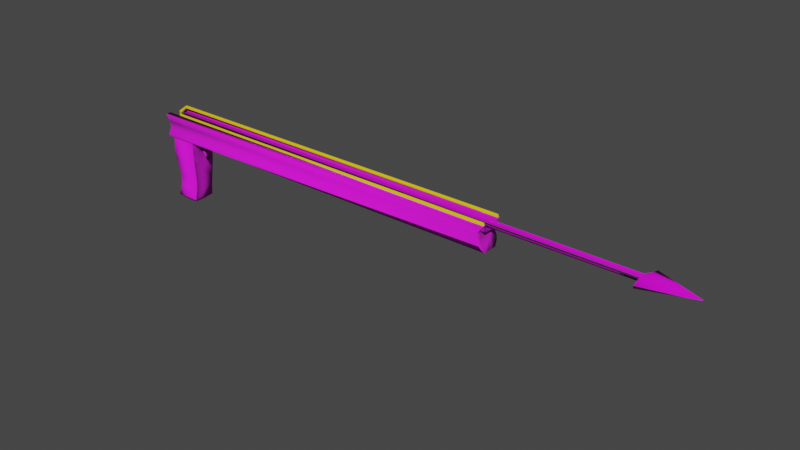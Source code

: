 # Source: sniper.blend  (saved by Blender 2.80.75; exported with 4.5.12 LTS)
import bpy
from mathutils import Matrix  # noqa: F401  (used for matrix-valued properties, if any)

bpy.ops.wm.read_factory_settings(use_empty=True)
scene = bpy.context.scene
scene.name = 'Scene'

# ---- collections
col_collection = bpy.data.collections.new('Collection'); scene.collection.children.link(col_collection)

# ---- images (referenced by path relative to the original .blend; pixels are not part of the script)
import os
ASSET_DIR = os.environ.get("B2B_ASSET_DIR", "")  # directory of the original .blend (textures are referenced by path, not embedded)
HERE = os.path.dirname(os.path.abspath(__file__))  # packed textures are extracted next to this script under _unpacked/

def load_image(name, relpath, width, height, colorspace="sRGB"):
    """Load a texture the original file referenced (path relative to the .blend, or extracted next to this script)."""
    p = next((c for c in (os.path.join(HERE, relpath), os.path.join(ASSET_DIR, relpath)) if relpath and os.path.exists(c)), "")
    if p:
        img = bpy.data.images.load(p, check_existing=True)
        img.name = name
    else:  # same state as the original file: an image datablock whose file is absent (Cycles renders it pink)
        img = bpy.data.images.new(name, width, height)
        img.source = "FILE"
        img.filepath = "//" + (relpath or name)
    img.colorspace_settings.name = colorspace
    return img
img_metal_color_png = load_image('METAL_COLOR.png', 'METAL_COLOR.png', 1024, 1024, 'sRGB')
img_metal_nrm_png = load_image('METAL_NRM.png', 'METAL_NRM.png', 1024, 1024, 'sRGB')
img_madeira1_color_png = load_image('madeira1_COLOR.png', 'madeira1_COLOR.png', 1024, 1024, 'sRGB')
img_madeira1_nrm_png = load_image('madeira1_NRM.png', 'madeira1_NRM.png', 1024, 1024, 'sRGB')

# ---- materials (node trees are filled in below, after node groups)
mat_metal = bpy.data.materials.new('metal')
mat_metal.use_transparent_shadow = False
mat_elasticos = bpy.data.materials.new('elasticos')
mat_elasticos.use_transparent_shadow = False
mat_material = bpy.data.materials.new('Material')
mat_material.alpha_threshold = 0.0
mat_material.use_transparent_shadow = False
mat_material.line_color = (0.0, 0.0, 0.0, 1.0)

# ---- material node trees
mat_metal.use_nodes = True; mat_metal.node_tree.nodes.clear()
_N = mat_metal.node_tree.nodes; _L = mat_metal.node_tree.links
n0 = _N.new('ShaderNodeOutputMaterial'); n0.name = 'Saída de material'; n0.location = (300, 300)
n1 = _N.new('ShaderNodeBsdfPrincipled'); n1.name = 'BSDF - Pré-fundamentado'; n1.location = (10, 300)
n1.distribution = 'GGX'
n1.subsurface_method = 'BURLEY'
n1.inputs[3].default_value = 1.45
n1.inputs[27].default_value = (0.0, 0.0, 0.0, 1.0)
n1.inputs[28].default_value = 1.0
n2 = _N.new('ShaderNodeTexImage'); n2.name = 'Textura de imagem'; n2.location = (-438, 192)
n2.image = img_metal_color_png
n3 = _N.new('ShaderNodeTexImage'); n3.name = 'Textura de imagem.001'; n3.location = (-331, -149)
n3.image = img_metal_nrm_png
_L.new(n1.outputs[0], n0.inputs[0])
_L.new(n2.outputs[0], n1.inputs[0])
_L.new(n3.outputs[0], n1.inputs[5])
n0.is_active_output = True
mat_elasticos.use_nodes = True; mat_elasticos.node_tree.nodes.clear()
_N = mat_elasticos.node_tree.nodes; _L = mat_elasticos.node_tree.links
n0 = _N.new('ShaderNodeOutputMaterial'); n0.name = 'Saída de material'; n0.location = (300, 300)
n1 = _N.new('ShaderNodeBsdfPrincipled'); n1.name = 'BSDF - Pré-fundamentado'; n1.location = (10, 300)
n1.distribution = 'GGX'
n1.subsurface_method = 'BURLEY'
n1.inputs[0].default_value = (0.8, 0.5904, 0.0, 1.0)
n1.inputs[2].default_value = 1.0
n1.inputs[3].default_value = 1.45
n1.inputs[27].default_value = (0.0, 0.0, 0.0, 1.0)
n1.inputs[28].default_value = 1.0
_L.new(n1.outputs[0], n0.inputs[0])
n0.is_active_output = True
mat_material.use_nodes = True; mat_material.node_tree.nodes.clear()
_N = mat_material.node_tree.nodes; _L = mat_material.node_tree.links
n0 = _N.new('ShaderNodeOutputMaterial'); n0.name = 'Material Output'; n0.location = (450, 300)
n1 = _N.new('ShaderNodeBsdfPrincipled'); n1.name = 'Principled BSDF'; n1.location = (160, 300)
n1.distribution = 'GGX'
n1.subsurface_method = 'BURLEY'
n1.inputs[2].default_value = 1.0
n1.inputs[3].default_value = 1.45
n1.inputs[27].default_value = (0.0, 0.0, 0.0, 1.0)
n1.inputs[28].default_value = 1.0
n2 = _N.new('ShaderNodeTexImage'); n2.name = 'Textura de imagem'; n2.location = (-379, 252)
n2.image = img_madeira1_color_png
n3 = _N.new('ShaderNodeTexImage'); n3.name = 'Textura de imagem.001'; n3.location = (-390, -203)
n3.image = img_madeira1_nrm_png
n4 = _N.new('ShaderNodeNormalMap'); n4.name = 'Mapa para normais'; n4.location = (-70, -150)
_L.new(n1.outputs[0], n0.inputs[0])
_L.new(n2.outputs[0], n1.inputs[0])
_L.new(n3.outputs[0], n4.inputs[1])
_L.new(n4.outputs[0], n1.inputs[5])
n0.is_active_output = True

# ---- world
world_world = bpy.data.worlds.new('World'); scene.world = world_world
world_world.use_nodes = True; world_world.node_tree.nodes.clear()
_N = world_world.node_tree.nodes; _L = world_world.node_tree.links
n0 = _N.new('ShaderNodeOutputWorld'); n0.name = 'World Output'; n0.location = (300, 300)
n1 = _N.new('ShaderNodeBackground'); n1.name = 'Background'; n1.location = (10, 300)
n1.inputs[0].default_value = (0.05088, 0.05088, 0.05088, 1.0)
_L.new(n1.outputs[0], n0.inputs[0])
n0.is_active_output = True
world_world.color = (0.05088, 0.05088, 0.05088)
world_world.use_sun_shadow = False
world_world.sun_shadow_jitter_overblur = 0.0

# ---- meshes
me_c_rculo = bpy.data.meshes.new('Círculo')
me_c_rculo.from_pydata([(0.0, 1.0, 0.0), (-0.7071, 0.7071, 0.0), (-1.0, -4.371e-08, 0.0), (-0.7071, -0.7071, 0.0), (8.742e-08, -1.0, 0.0), (0.7071, -0.7071, 0.0), (1.0, 1.192e-08, 0.0), (0.7071, 0.7071, 0.0), (5.136, 13.05, 151.7), (4.429, 12.76, 151.7), (4.136, 12.05, 151.7), (4.429, 11.34, 151.7), (5.136, 11.05, 151.7), (5.843, 11.34, 151.7), (6.136, 12.05, 151.7), (5.843, 12.76, 151.7), (5.156, 14.47, 152.6), (6.455, 16.79, 152.6), (3.845, 10.73, 152.6), (3.29, 7.767, 152.6), (3.817, 7.311, 152.6), (5.116, 9.632, 152.6), (6.427, 13.37, 152.6), (6.982, 16.33, 152.6), (4.68, 12.28, 166.8), (4.72, 12.35, 166.8), (4.64, 12.16, 166.8), (4.623, 12.07, 166.8), (4.639, 12.06, 166.8), (4.679, 12.13, 166.8), (4.719, 12.25, 166.8), (4.736, 12.34, 166.8)], [], [(1, 0, 7, 6, 5, 4, 3, 2), (8, 9, 16, 17), (5, 6, 14, 13), (3, 4, 12, 11), (1, 2, 10, 9), (6, 7, 15, 14), (4, 5, 13, 12), (2, 3, 11, 10), (0, 1, 9, 8), (7, 0, 8, 15), (22, 23, 31, 30), (15, 8, 17, 23), (13, 14, 22, 21), (11, 12, 20, 19), (9, 10, 18, 16), (14, 15, 23, 22), (12, 13, 21, 20), (10, 11, 19, 18), (24, 26, 27, 28, 29, 30, 31, 25), (20, 21, 29, 28), (18, 19, 27, 26), (17, 16, 24, 25), (23, 17, 25, 31), (21, 22, 30, 29), (19, 20, 28, 27), (16, 18, 26, 24)])
me_c_rculo.polygons.foreach_set('use_smooth', [True] * 26)
_uv = me_c_rculo.uv_layers.new(name='Mapa UV')
_uv.uv.foreach_set('vector', [0.114, 7.176, 0.2208, 7.235, 0.3276, 7.176, 0.3719, 7.034, 0.3276, 6.891, 0.2208, 6.832, 0.114, 6.891, 0.06976, 7.034, 0.9967, 9.662, 0.8899, 9.603, 0.9997, 9.948, 1.196, 10.42, -0.7474, -16.32, -0.6406, -16.32, 1.18, 14.23, 1.073, 14.23, 0.114, -16.32, 0.2208, -16.32, 0.9967, 14.23, 0.8899, 14.23, -0.5338, -16.32, -0.6406, -16.32, 1.18, 14.23, 1.287, 14.23, -0.6406, -16.32, -0.5338, -16.32, 1.287, 14.23, 1.18, 14.23, 0.2208, -16.32, 0.3276, -16.32, 1.104, 14.23, 0.9967, 14.23, -0.6406, -16.32, -0.7474, -16.32, 1.073, 14.23, 1.18, 14.23, 0.2208, -16.32, 0.114, -16.32, 0.8899, 14.23, 0.9967, 14.23, 0.3276, -16.32, 0.2208, -16.32, 0.9967, 14.23, 1.104, 14.23, 1.379, 14.42, 1.827, 14.42, 1.223, 17.28, 1.209, 17.28, 1.104, 9.603, 0.9967, 9.662, 1.196, 10.42, 1.276, 10.32, 1.073, 14.23, 1.18, 14.23, 1.379, 14.42, 0.8145, 14.42, 0.8899, 9.318, 0.9967, 9.259, 0.7974, 8.506, 0.7179, 8.598, 1.287, 14.23, 1.18, 14.23, 0.9806, 14.41, 1.545, 14.41, 1.18, 14.23, 1.287, 14.23, 1.827, 14.42, 1.379, 14.42, 0.9967, 9.259, 1.104, 9.318, 0.9937, 8.974, 0.7974, 8.506, 1.18, 14.23, 1.073, 14.23, 0.5327, 14.42, 0.9806, 14.41, 0.9278, 9.507, 0.9218, 9.484, 0.9192, 9.465, 0.9216, 9.463, 0.9276, 9.477, 0.9337, 9.5, 0.9363, 9.518, 0.9338, 9.521, 0.4639, 14.42, 0.8145, 14.42, 1.192, 17.28, 1.181, 17.28, 0.9806, 14.41, 0.5327, 14.42, 1.183, 17.28, 1.197, 17.28, 1.896, 14.42, 1.545, 14.41, 1.214, 17.28, 1.225, 17.28, 1.276, 14.42, 1.196, 14.42, 0.9338, 17.28, 0.9363, 17.28, 0.8145, 14.42, 1.379, 14.42, 1.209, 17.28, 1.192, 17.28, 0.7179, 14.42, 0.7974, 14.42, 0.9216, 17.28, 0.9192, 17.28, 1.545, 14.41, 0.9806, 14.41, 1.197, 17.28, 1.214, 17.28])
me_c_rculo.materials.append(mat_metal)
me_c_rculo.use_remesh_preserve_volume = False
me_c_rculo.use_remesh_preserve_attributes = False
me_c_rculo.use_mirror_vertex_groups = False
me_c_rculo.update()
me_c_rculo_002 = bpy.data.meshes.new('Círculo.002')
me_c_rculo_002.from_pydata([(-0.3055, 5.042, -236.2), (0.4016, 5.335, -236.2), (-0.5984, 4.335, -236.2), (-0.3055, 3.628, -236.2), (0.4016, 3.335, -236.2), (1.109, 3.628, -236.2), (1.402, 4.335, -236.2), (1.109, 5.042, -236.2), (-4.379, 4.707, -239.9), (-3.676, 5.01, -239.9), (-4.86, 4.434, -240.4), (-4.837, 4.351, -241.2), (-4.324, 4.507, -241.7), (-3.621, 4.809, -241.7), (-3.14, 5.082, -241.2), (-3.163, 5.165, -240.5), (-0.7071, 0.7071, 0.5462), (-7.368e-09, 1.0, 0.5462), (-1.0, -9.581e-08, 0.5462), (-0.7071, -0.7071, 0.5462), (8.005e-08, -1.0, 0.5462), (0.7071, -0.7071, 0.5462), (1.0, -4.017e-08, 0.5462), (0.7071, 0.7071, 0.5462), (-0.4747, 0.4747, 0.5462), (-6.17e-07, 0.6713, 0.5462), (-0.6713, 5.775e-07, 0.5462), (-0.4747, -0.4747, 0.5462), (-5.881e-07, -0.6713, 0.5462), (0.4747, -0.4747, 0.5462), (0.6713, 5.851e-07, 0.5462), (0.4747, 0.4747, 0.5462), (-0.4747, 0.4747, -0.4384), (-5.999e-07, 0.6713, -0.4384), (-0.6713, 6.984e-07, -0.4384), (-0.4747, -0.4747, -0.4384), (-5.71e-07, -0.6713, -0.4384), (0.4747, -0.4747, -0.4384), (0.6713, 7.06e-07, -0.4384), (0.4747, 0.4747, -0.4384), (-8.778, -4.928, -238.5), (-14.43, 8.133, -238.5), (-8.778, -4.928, -222.4), (-14.43, 8.133, -222.4), (-19.53, -0.158, -222.1), (-18.14, 0.3726, -222.2), (-16.8, -2.73, -222.2), (-18.03, -3.64, -222.1), (-28.51, -4.689, -216.8), (-17.5, 1.622, -217.5), (-15.81, -2.286, -217.5), (-27.81, -6.316, -216.8), (-6.657, 12.89, -243.5), (-0.3052, -1.778, -243.5), (-6.657, 12.89, 0.9403), (-0.3052, -1.778, 0.9403), (-16.24, -5.196, -243.5), (-17.51, -2.262, -243.5), (-18.78, 0.6718, -243.5), (-20.05, 3.605, -243.5), (-5.386, 9.957, -243.5), (-9.07, 7.79, -239.2), (-5.676, -0.04822, -239.2), (-1.575, 1.156, -243.5), (-20.05, 3.605, 0.9403), (-18.78, 0.6718, 0.9403), (-17.51, -2.262, 0.9403), (-16.24, -5.196, 0.9403), (-1.575, 1.156, 0.9403), (-5.676, -0.04824, 0.9403), (-9.07, 7.79, 0.9403), (-5.386, 9.957, 0.9403), (-4.728, 6.449, -236.1), (-5.435, 6.156, -236.1), (-4.435, 7.156, -236.1), (-4.728, 7.863, -236.1), (-5.435, 8.156, -236.1), (-6.142, 7.863, -236.1), (-6.435, 7.156, -236.1), (-6.142, 6.449, -236.1), (-4.021, 4.687, -239.7), (-4.724, 4.385, -239.7), (-3.54, 4.96, -240.2), (-3.563, 5.044, -241.0), (-4.076, 4.888, -241.5), (-4.779, 4.585, -241.5), (-5.26, 4.312, -241.0), (-5.237, 4.229, -240.2), (-4.326, 10.78, 0.7004), (-5.033, 10.49, 0.7004), (-4.033, 11.49, 0.7004), (-4.326, 12.2, 0.7004), (-5.033, 12.49, 0.7004), (-5.74, 12.2, 0.7004), (-6.033, 11.49, 0.7004), (-5.74, 10.78, 0.7004), (-4.559, 11.02, 0.7004), (-5.033, 10.82, 0.7004), (-4.362, 11.49, 0.7004), (-4.559, 11.97, 0.7004), (-5.033, 12.16, 0.7004), (-5.508, 11.97, 0.7004), (-5.705, 11.49, 0.7004), (-5.508, 11.02, 0.7004), (-4.559, 11.02, -0.2842), (-5.033, 10.82, -0.2842), (-4.362, 11.49, -0.2842), (-4.559, 11.97, -0.2842), (-5.033, 12.16, -0.2842), (-5.508, 11.97, -0.2842), (-5.705, 11.49, -0.2842), (-5.508, 11.02, -0.2842), (-10.76, 10.91, -240.6), (-14.27, 9.367, -240.3), (-8.062, -4.907, -240.3), (-4.555, -3.414, -240.6), (-4.551, -3.413, -1.917), (-7.947, -5.083, -1.813), (-14.33, 9.553, -2.028), (-10.75, 10.91, -1.917), (-5.535, -0.3862, -2.693), (-9.445, -2.117, -2.209), (-13.1, 6.483, -2.237), (-9.222, 8.124, -2.685), (-9.524, 8.043, -240.6), (-13.03, 6.511, -240.3), (-9.072, 7.784, -239.2), (-11.79, 3.655, -240.3), (-5.681, -0.04545, -239.2), (-10.55, 0.8004, -240.3), (-9.306, -2.054, -240.3), (-5.803, -0.5521, -240.6), (-20.27, 4.097, -243.5), (-18.84, 7.537, -242.4), (-20.29, 6.116, -243.2), (-12.54, -6.994, -242.4), (-16.03, -5.687, -243.5), (-14.57, -7.082, -243.2), (-14.86, 9.398, -1.724), (-18.63, 6.319, 0.2823), (-17.01, 8.193, -0.5411), (-12.65, -5.867, 0.2942), (-7.947, -5.083, -1.813), (-10.2, -5.839, -0.5174), (-22.28, -4.71, -218.2), (-22.23, -4.827, -220.5), (-23.39, -2.138, -220.7), (-23.57, -1.729, -218.2), (-55.23, -21.4, -237.4), (-51.04, -22.87, -239.5), (-58.23, -14.47, -237.4), (-56.53, -10.2, -239.5), (-51.04, -22.87, -223.9), (-55.23, -21.4, -227.9), (-58.23, -14.47, -227.9), (-56.52, -10.2, -223.9), (-38.22, -16.7, -236.4), (-44.32, -19.12, -236.7), (-49.41, -7.369, -222.3), (-43.4, -4.731, -221.6), (-43.4, -4.732, -236.4), (-49.41, -7.368, -236.7), (-44.32, -19.12, -222.3), (-38.22, -16.7, -221.6), (-33.12, 0.2091, -221.9), (-27.08, 2.908, -222.0), (-26.86, 1.08, -222.0), (-28.83, -1.427, -221.9), (-20.86, -11.44, -239.7), (-27.03, -13.85, -239.2), (-27.08, 2.908, -239.7), (-33.12, 0.2099, -239.2), (-20.86, -11.44, -222.0), (-27.03, -13.85, -221.9), (-25.13, -9.96, -221.9), (-22.06, -10.18, -222.0)], [], [(16, 0, 2, 18), (17, 1, 0, 16), (7, 6, 14, 15), (8, 9, 15, 14, 13, 12, 11, 10), (5, 4, 12, 13), (3, 2, 10, 11), (0, 1, 9, 8), (1, 7, 15, 9), (6, 5, 13, 14), (4, 3, 11, 12), (2, 0, 8, 10), (22, 23, 31, 30), (23, 22, 6, 7), (20, 4, 5, 21), (18, 2, 3, 19), (23, 7, 1, 17), (21, 5, 6, 22), (19, 3, 4, 20), (29, 30, 38, 37), (20, 21, 29, 28), (18, 19, 27, 26), (17, 16, 24, 25), (23, 17, 25, 31), (21, 22, 30, 29), (19, 20, 28, 27), (16, 18, 26, 24), (32, 34, 35, 36, 37, 38, 39, 33), (27, 28, 36, 35), (24, 26, 34, 32), (30, 31, 39, 38), (28, 29, 37, 36), (26, 27, 35, 34), (25, 24, 32, 33), (31, 25, 33, 39), (40, 42, 43, 41), (175, 174, 167, 166, 44, 47), (43, 42, 46, 45), (151, 161, 158, 155), (42, 172, 175, 47, 46), (168, 40, 41, 170), (149, 157, 161, 151), (153, 148, 150, 154), (156, 169, 171, 160), (155, 158, 162, 152), (159, 164, 167, 174, 173, 163), (163, 173, 169, 156), (160, 171, 164, 159), (166, 165, 43, 45, 44), (170, 41, 43, 165), (172, 42, 40, 168), (48, 147, 144, 51), (45, 46, 50, 49), (46, 47, 145, 144, 50), (44, 45, 49, 147, 146), (64, 122, 118, 138, 140, 139), (69, 70, 123, 120), (136, 141, 67, 56), (138, 118, 113, 133), (71, 60, 52, 54), (119, 54, 52, 112), (123, 71, 54, 119), (131, 63, 53, 115), (115, 53, 55, 116), (135, 114, 117, 142), (126, 61, 62, 128), (128, 62, 63, 131), (116, 55, 68, 120), (123, 70, 71), (55, 53, 63, 68), (68, 63, 62, 69), (69, 62, 61, 70), (70, 61, 60, 71), (56, 130, 114, 135, 137, 136), (141, 143, 142, 117, 121, 67), (132, 134, 133, 113, 125, 59), (124, 126, 128, 131, 130, 129, 127, 125), (88, 72, 74, 90), (89, 73, 72, 88), (79, 78, 86, 87), (80, 81, 87, 86, 85, 84, 83, 82), (77, 76, 84, 85), (75, 74, 82, 83), (72, 73, 81, 80), (73, 79, 87, 81), (78, 77, 85, 86), (76, 75, 83, 84), (74, 72, 80, 82), (94, 95, 103, 102), (95, 94, 78, 79), (92, 76, 77, 93), (90, 74, 75, 91), (95, 79, 73, 89), (93, 77, 78, 94), (91, 75, 76, 92), (101, 102, 110, 109), (92, 93, 101, 100), (90, 91, 99, 98), (89, 88, 96, 97), (95, 89, 97, 103), (93, 94, 102, 101), (91, 92, 100, 99), (88, 90, 98, 96), (104, 106, 107, 108, 109, 110, 111, 105), (99, 100, 108, 107), (96, 98, 106, 104), (102, 103, 111, 110), (100, 101, 109, 108), (98, 99, 107, 106), (97, 96, 104, 105), (103, 97, 105, 111), (120, 68, 69), (124, 60, 61, 126), (67, 121, 122, 64, 65, 66), (119, 112, 113, 118), (123, 119, 118, 122), (115, 116, 117, 114), (131, 115, 114, 130), (116, 120, 121, 117), (120, 123, 122, 121), (112, 124, 125, 113), (112, 52, 60, 124), (59, 125, 127, 129, 130, 56, 57, 58), (56, 67, 66, 65, 64, 59, 58, 57), (141, 136, 137, 143), (143, 137, 135, 142), (132, 139, 140, 134), (134, 140, 138, 133), (59, 64, 139, 132), (146, 145, 47, 44), (144, 145, 51), (146, 147, 48), (145, 146, 48, 51), (144, 147, 49, 50), (164, 165, 166, 167), (172, 173, 174, 175), (153, 154, 155, 152), (148, 153, 152, 149), (154, 150, 151, 155), (150, 148, 149, 151), (163, 156, 157, 162), (156, 160, 161, 157), (159, 163, 162, 158), (160, 159, 158, 161), (172, 168, 169, 173), (168, 170, 171, 169), (170, 165, 164, 171), (152, 162, 157, 149)])
me_c_rculo_002.polygons.foreach_set('use_smooth', [True] * 147)
me_c_rculo_002.polygons.foreach_set('material_index', [0, 0, 0, 0, 0, 0, 0, 0, 0, 0, 0, 0, 0, 0, 0, 0, 0, 0, 0, 0, 0, 0, 0, 0, 0, 0, 0, 0, 0, 0, 0, 0, 0, 0, 1, 1, 1, 1, 1, 1, 1, 1, 1, 1, 1, 1, 1, 1, 1, 1, 2, 1, 2, 2, 1, 1, 1, 1, 1, 1, 1, 1, 1, 1, 1, 1, 1, 1, 1, 1, 1, 1, 1, 1, 1, 1, 0, 0, 0, 0, 0, 0, 0, 0, 0, 0, 0, 0, 0, 0, 0, 0, 0, 0, 0, 0, 0, 0, 0, 0, 0, 0, 0, 0, 0, 0, 0, 0, 0, 0, 1, 1, 1, 1, 1, 1, 1, 1, 1, 1, 1, 1, 1, 1, 1, 1, 1, 1, 2, 2, 2, 2, 2, 1, 1, 1, 1, 1, 1, 1, 1, 1, 1, 1, 1, 1, 1])
_uv = me_c_rculo_002.uv_layers.new(name='Mapa UV')
_uv.uv.foreach_set('vector', [0.1832, 2.056, 0.09775, -1.016, 0.1097, -1.016, 0.1951, 2.055, 0.1663, 2.056, 0.08088, -1.016, 0.09775, -1.016, 0.1832, 2.056, 1.569, -1.022, 1.552, -1.022, 1.604, -1.087, 1.606, -1.077, 0.183, -1.063, 0.1661, -1.063, 0.1543, -1.07, 0.1544, -1.08, 0.1664, -1.087, 0.1832, -1.087, 0.1951, -1.08, 0.195, -1.07, 0.1951, 1.987, 0.212, 1.987, 0.2983, 2.059, 0.2815, 2.059, 1.951, 1.986, 1.967, 1.986, 2.004, 2.043, 2.001, 2.053, 0.09775, -1.016, 0.08088, -1.016, 0.1661, -1.063, 0.183, -1.063, 0.08088, -1.016, 0.06891, -1.016, 0.1543, -1.07, 0.1661, -1.063, 0.8795, 0.2163, 0.8631, 0.214, 0.8718, 0.15, 0.8795, 0.1557, 0.212, 1.987, 0.2241, 1.987, 0.3102, 2.052, 0.2983, 2.059, 0.8795, 0.1543, 0.8946, 0.15, 0.8946, 0.2006, 0.8895, 0.2068, 0.8631, 0.2333, 0.8631, 0.2233, 0.8697, 0.225, 0.8697, 0.2317, 1.594, 2.053, 1.577, 2.053, 1.552, -1.022, 1.569, -1.022, 0.2981, -1.087, 0.212, 1.987, 0.1951, 1.987, 0.2812, -1.087, 2.004, -1.087, 1.967, 1.986, 1.951, 1.986, 1.987, -1.087, 1.594, 2.053, 1.569, -1.022, 1.581, -1.022, 1.606, 2.053, 1.565, 2.054, 1.54, -1.022, 1.552, -1.022, 1.577, 2.053, 0.3102, -1.087, 0.2241, 1.987, 0.212, 1.987, 0.2981, -1.087, 0.8744, 0.2967, 0.8824, 0.2965, 0.8824, 0.3093, 0.8744, 0.3095, 0.8918, 0.2403, 0.875, 0.2403, 0.8777, 0.2364, 0.8891, 0.2364, 0.9037, 0.2233, 0.9037, 0.2333, 0.8971, 0.2316, 0.8971, 0.225, 0.875, 0.2163, 0.8918, 0.2163, 0.8891, 0.2203, 0.8777, 0.2203, 0.8631, 0.2233, 0.875, 0.2163, 0.8777, 0.2203, 0.8697, 0.225, 0.875, 0.2403, 0.8631, 0.2333, 0.8697, 0.2317, 0.8777, 0.2364, 0.9037, 0.2333, 0.8918, 0.2403, 0.8891, 0.2364, 0.8971, 0.2316, 0.8918, 0.2163, 0.9037, 0.2233, 0.8971, 0.225, 0.8891, 0.2203, 0.8711, 0.2965, 0.8631, 0.2918, 0.8631, 0.2851, 0.8711, 0.2804, 0.8824, 0.2804, 0.8904, 0.2851, 0.8904, 0.2918, 0.8824, 0.2965, 1.211, 0.295, 1.211, 0.2903, 1.232, 0.2903, 1.232, 0.295, 1.211, 0.3064, 1.211, 0.3017, 1.232, 0.3017, 1.232, 0.3064, 0.9059, 0.1628, 0.8946, 0.1628, 0.8946, 0.15, 0.9059, 0.15, 0.8631, 0.2967, 0.8744, 0.2967, 0.8744, 0.3095, 0.8631, 0.3095, 1.211, 0.3017, 1.211, 0.295, 1.232, 0.295, 1.232, 0.3017, 1.22, 0.3192, 1.209, 0.3192, 1.209, 0.3064, 1.22, 0.3064, 1.228, 0.3192, 1.22, 0.3192, 1.22, 0.3064, 1.228, 0.3064, 1.442, -0.4488, 1.442, -0.2399, 1.128, -0.24, 1.128, -0.4488, 1.915, -0.9021, 1.883, -0.8666, 1.678, -0.8666, 1.645, -0.9029, 1.734, -0.9838, 1.818, -0.9838, 1.611, -1.087, 1.925, -1.087, 1.81, -1.003, 1.735, -1.003, 0.9074, -0.4459, 0.845, -0.3466, 0.5259, -0.3478, 0.5634, -0.4471, 1.925, -1.087, 1.951, -0.9098, 1.915, -0.9021, 1.818, -0.9838, 1.81, -1.003, 1.473, -0.6254, 1.447, -0.4488, 1.133, -0.4488, 1.128, -0.6254, 1.44, -1.044, 1.423, -0.9462, 1.14, -0.9462, 1.135, -1.044, 1.194, -0.08972, 1.194, -0.2119, 1.36, -0.2119, 1.36, -0.08972, 1.427, -0.8614, 1.467, -0.7116, 1.13, -0.7116, 1.14, -0.8614, 1.613, -0.4909, 1.618, -0.5906, 1.9, -0.5906, 1.917, -0.4909, 1.617, -0.6759, 1.608, -0.8238, 1.678, -0.8666, 1.883, -0.8666, 1.945, -0.8239, 1.905, -0.6759, 0.5111, -0.674, 0.516, -0.8225, 0.8975, -0.8241, 0.8359, -0.6754, 0.836, -0.2615, 0.8968, -0.1135, 0.5151, -0.1149, 0.5111, -0.2626, 1.645, -0.9029, 1.606, -0.9098, 1.611, -1.087, 1.735, -1.003, 1.734, -0.9838, 0.9074, -0.02756, 0.8792, 0.15, 0.5245, 0.1487, 0.5178, -0.02897, 0.5187, -0.9085, 0.5241, -1.086, 0.8786, -1.087, 0.9081, -0.9101, 1.296, -0.03725, 1.313, 0.03665, 1.241, 0.03665, 1.257, -0.03725, 1.253, 0.2611, 1.328, 0.2608, 1.328, 0.3228, 1.234, 0.3231, 1.128, 0.1164, 1.128, 0.09706, 1.158, 0.03969, 1.211, 0.03796, 1.234, 0.127, 1.129, 0.1567, 1.128, 0.1373, 1.234, 0.127, 1.211, 0.2156, 1.156, 0.2137, 0.5111, 0.3161, 0.6806, 0.3147, 0.6824, 0.3576, 0.6699, 0.3585, 0.6145, 0.3552, 0.5645, 0.3411, 1.317, 0.2426, 1.318, 0.1317, 1.398, 0.127, 1.398, 0.2474, -0.7332, 2.087, -0.801, -1.079, -0.7328, -1.087, -0.7328, 2.087, -0.5947, -1.053, -0.5824, -1.049, -0.5828, 2.044, -0.6913, 2.071, 1.058, 2.087, 1.058, -1.087, 1.128, -1.087, 1.128, 2.087, -0.4982, -1.05, -0.3981, -1.087, -0.3981, 2.086, -0.4983, 2.049, 0.7738, 0.3142, 0.8631, 0.3161, 0.8631, 0.3576, 0.7663, 0.3553, 0.764, 0.5231, 0.8635, 0.5246, 0.8635, 0.5661, 0.7642, 0.5636, -0.9869, 2.05, -1.087, 2.087, -1.087, -1.087, -0.987, -1.05, -0.7942, 2.073, -0.9029, 2.046, -0.9038, -1.052, -0.9038, -1.052, 0.7714, 0.4069, 0.7715, 0.4068, 0.7715, 0.5177, 0.7714, 0.5177, 0.3169, 2.029, 0.317, 2.029, 0.4107, 2.086, 0.3102, 2.049, 0.7663, 0.1526, 0.8631, 0.15, 0.8631, 0.1915, 0.7739, 0.1938, 1.388, 0.03529, 1.328, 0.004665, 1.388, -0.03725, 0.9871, 2.087, 0.9871, -1.087, 1.058, -1.087, 1.058, 2.087, 0.4108, -1.087, 0.4107, 2.086, 0.317, 2.029, 0.317, -1.087, -0.1194, 2.031, -0.1194, -1.087, 0.06891, -1.087, 0.06891, 2.031, 0.418, 2.087, 0.418, -1.031, 0.5111, -1.087, 0.5111, 2.087, 0.5111, 0.5246, 0.6801, 0.5229, 0.6803, 0.5633, 0.5707, 0.5651, 0.5286, 0.5557, 0.5111, 0.5315, 0.5785, 0.1651, 0.6294, 0.1527, 0.683, 0.1502, 0.683, 0.1502, 0.6792, 0.1933, 0.5111, 0.1916, 0.5111, 0.393, 0.5285, 0.3689, 0.5706, 0.3594, 0.6798, 0.3612, 0.6798, 0.4016, 0.5111, 0.4, 0.764, 0.4015, 0.7714, 0.4069, 0.7714, 0.5177, 0.764, 0.5231, 0.6801, 0.5229, 0.68, 0.4825, 0.6799, 0.4421, 0.6798, 0.4016, 0.9871, -1.087, 0.9488, 1.988, 0.937, 1.988, 0.9752, -1.087, 2.029, 2.059, 2.016, -1.016, 2.033, -1.016, 2.046, 2.059, 1.49, -1.022, 1.473, -1.022, 1.538, -1.087, 1.54, -1.077, 2.033, -1.063, 2.016, -1.063, 2.005, -1.071, 2.005, -1.08, 2.017, -1.087, 2.034, -1.087, 2.046, -1.08, 2.046, -1.07, 2.058, 1.988, 2.075, 1.988, 2.076, 2.06, 2.059, 2.06, 0.9201, 1.988, 0.937, 1.988, 0.9871, 2.043, 0.9848, 2.053, 2.033, -1.016, 2.016, -1.016, 2.016, -1.063, 2.033, -1.063, 2.016, -1.016, 2.004, -1.016, 2.005, -1.071, 2.016, -1.063, 2.046, 1.988, 2.058, 1.988, 2.059, 2.06, 2.047, 2.053, 2.075, 1.988, 2.087, 1.988, 2.087, 2.053, 2.076, 2.06, 2.044, -1.016, 2.033, -1.016, 2.033, -1.063, 2.046, -1.07, 0.8631, 0.2573, 0.8631, 0.2473, 0.8697, 0.249, 0.8697, 0.2557, 1.54, 2.053, 1.523, 2.053, 1.473, -1.022, 1.49, -1.022, 2.087, -1.087, 2.075, 1.988, 2.058, 1.988, 2.07, -1.087, 0.9752, -1.087, 0.937, 1.988, 0.9201, 1.988, 0.9583, -1.087, 2.017, 2.059, 2.004, -1.016, 2.016, -1.016, 2.029, 2.059, 2.07, -1.087, 2.058, 1.988, 2.046, 1.988, 2.059, -1.087, 0.9583, -1.087, 0.9201, 1.988, 0.9081, 1.988, 0.9463, -1.087, 1.211, 0.2903, 1.211, 0.2949, 1.189, 0.2949, 1.189, 0.2903, 0.8918, 0.2643, 0.875, 0.2643, 0.8777, 0.2604, 0.8891, 0.2604, 0.9037, 0.2473, 0.9037, 0.2573, 0.8971, 0.2556, 0.8971, 0.249, 0.875, 0.2403, 0.8918, 0.2403, 0.8891, 0.2443, 0.8777, 0.2443, 0.8631, 0.2473, 0.875, 0.2403, 0.8777, 0.2443, 0.8697, 0.249, 0.875, 0.2643, 0.8631, 0.2573, 0.8697, 0.2557, 0.8777, 0.2604, 0.9037, 0.2573, 0.8918, 0.2643, 0.8891, 0.2604, 0.8971, 0.2556, 0.8918, 0.2403, 0.9037, 0.2473, 0.8971, 0.249, 0.8891, 0.2443, 0.8824, 0.2643, 0.8904, 0.269, 0.8904, 0.2757, 0.8824, 0.2804, 0.8711, 0.2804, 0.8631, 0.2757, 0.8631, 0.269, 0.8711, 0.2643, 1.209, 0.3192, 1.2, 0.3192, 1.2, 0.3064, 1.209, 0.3064, 0.8937, 0.2967, 0.9017, 0.2965, 0.9017, 0.3093, 0.8937, 0.3095, 1.211, 0.2949, 1.211, 0.3016, 1.189, 0.3016, 1.189, 0.2949, 1.2, 0.3192, 1.189, 0.3192, 1.189, 0.3064, 1.2, 0.3064, 0.9059, 0.1755, 0.8946, 0.1755, 0.8946, 0.1628, 0.9059, 0.1628, 0.8824, 0.2967, 0.8937, 0.2967, 0.8937, 0.3095, 0.8824, 0.3095, 1.211, 0.3016, 1.211, 0.3064, 1.189, 0.3064, 1.189, 0.3016, 1.189, 0.2903, 1.189, 0.3629, 1.128, 0.3209, 0.4108, -1.05, 0.5111, -1.087, 0.418, -1.031, 0.4179, -1.031, 0.5111, 0.1916, 0.6792, 0.1933, 0.6806, 0.3147, 0.5111, 0.3161, 0.5111, 0.2746, 0.5111, 0.2331, -0.4982, -1.05, -0.4983, 2.049, -0.5828, 2.044, -0.5824, -1.049, 0.7738, 0.3142, 0.7663, 0.3553, 0.6824, 0.3576, 0.6806, 0.3147, -0.9869, 2.05, -0.987, -1.05, -0.9038, -1.052, -0.9029, 2.046, 0.764, 0.5231, 0.7642, 0.5636, 0.6803, 0.5633, 0.6801, 0.5229, 0.7663, 0.1526, 0.7739, 0.1938, 0.6792, 0.1933, 0.683, 0.1502, 0.7739, 0.1938, 0.7738, 0.3142, 0.6806, 0.3147, 0.6792, 0.1933, 0.7642, 0.3609, 0.764, 0.4015, 0.6798, 0.4016, 0.6798, 0.3612, 0.7642, 0.3609, 0.8635, 0.3585, 0.8635, 0.4, 0.764, 0.4015, 0.5111, 0.4, 0.6798, 0.4016, 0.6799, 0.4421, 0.68, 0.4825, 0.6801, 0.5229, 0.5111, 0.5246, 0.5111, 0.483, 0.5111, 0.4415, -0.1194, -1.087, -0.1194, 2.086, -0.1899, 2.086, -0.2604, 2.086, -0.3309, 2.086, -0.3309, -1.087, -0.2604, -1.087, -0.1899, -1.087, -0.801, -1.079, -0.7332, 2.087, -0.7518, 2.083, -0.8516, -1.068, -0.8516, -1.068, -0.7518, 2.083, -0.7942, 2.073, -0.9038, -1.052, -0.3427, -1.087, -0.3738, 2.079, -0.3981, 2.069, -0.3839, -1.083, -0.7328, 2.082, -0.6487, -1.068, -0.5947, -1.053, -0.6913, 2.071, -0.3309, -1.087, -0.3309, 2.086, -0.3738, 2.079, -0.3427, -1.087, 1.311, 0.1841, 1.246, 0.1842, 1.234, 0.127, 1.317, 0.127, 1.211, 0.03796, 1.158, 0.03969, 1.234, -0.03725, 1.156, 0.2137, 1.211, 0.2156, 1.234, 0.2903, 1.246, 0.1842, 1.311, 0.1841, 1.304, 0.2608, 1.265, 0.2608, 1.241, 0.03665, 1.313, 0.03665, 1.328, 0.1263, 1.234, 0.1263, 1.608, -0.8238, 1.606, -0.9098, 1.645, -0.9029, 1.678, -0.8666, 1.951, -0.9098, 1.945, -0.8239, 1.883, -0.8666, 1.915, -0.9021, 1.194, -0.08972, 1.36, -0.08972, 1.432, -0.03725, 1.128, -0.03726, 0.8591, -0.4479, 0.6517, -0.4471, 0.5642, -0.4898, 0.9081, -0.4912, 1.36, -0.08972, 1.36, -0.2119, 1.432, -0.2399, 1.432, -0.03725, 1.207, -1.087, 1.373, -1.087, 1.44, -1.044, 1.135, -1.044, 0.5111, -0.674, 0.8359, -0.6754, 0.8449, -0.5902, 0.526, -0.5888, 1.427, -0.8614, 1.14, -0.8614, 1.14, -0.9462, 1.423, -0.9462, 1.617, -0.6759, 1.905, -0.6759, 1.9, -0.5906, 1.618, -0.5906, 0.836, -0.2615, 0.5111, -0.2626, 0.5259, -0.3478, 0.845, -0.3466, 0.5187, -0.9085, 0.9081, -0.9101, 0.8975, -0.8241, 0.516, -0.8225, 1.473, -0.6254, 1.128, -0.6254, 1.13, -0.7116, 1.467, -0.7116, 0.9074, -0.02756, 0.5178, -0.02897, 0.5151, -0.1149, 0.8968, -0.1135, 0.5642, -0.4898, 0.526, -0.5888, 0.8449, -0.5902, 0.9081, -0.4912])
_uv.active_render = True
_uv = me_c_rculo_002.uv_layers.new(name='UVMap')
_uv.uv.foreach_set('vector', [0.0, 0.0, 0.0, 0.0, 0.0, 0.0, 0.0, 0.0, 0.0, 0.0, 0.0, 0.0, 0.0, 0.0, 0.0, 0.0, 0.0, 0.0, 0.0, 0.0, 0.0, 0.0, 0.0, 0.0, 0.0, 0.0, 0.0, 0.0, 0.0, 0.0, 0.0, 0.0, 0.0, 0.0, 0.0, 0.0, 0.0, 0.0, 0.0, 0.0, 0.0, 0.0, 0.0, 0.0, 0.0, 0.0, 0.0, 0.0, 0.0, 0.0, 0.0, 0.0, 0.0, 0.0, 0.0, 0.0, 0.0, 0.0, 0.0, 0.0, 0.0, 0.0, 0.0, 0.0, 0.0, 0.0, 0.0, 0.0, 0.0, 0.0, 0.0, 0.0, 0.0, 0.0, 0.0, 0.0, 0.0, 0.0, 0.0, 0.0, 0.0, 0.0, 0.0, 0.0, 0.0, 0.0, 0.0, 0.0, 0.0, 0.0, 0.0, 0.0, 0.0, 0.0, 0.0, 0.0, 0.0, 0.0, 0.0, 0.0, 0.0, 0.0, 0.0, 0.0, 0.0, 0.0, 0.0, 0.0, 0.0, 0.0, 0.0, 0.0, 0.0, 0.0, 0.0, 0.0, 0.0, 0.0, 0.0, 0.0, 0.0, 0.0, 0.0, 0.0, 0.0, 0.0, 0.0, 0.0, 0.0, 0.0, 0.0, 0.0, 0.0, 0.0, 0.0, 0.0, 0.0, 0.0, 0.0, 0.0, 0.0, 0.0, 0.0, 0.0, 0.0, 0.0, 0.0, 0.0, 0.0, 0.0, 0.0, 0.0, 0.0, 0.0, 0.0, 0.0, 0.0, 0.0, 0.0, 0.0, 0.0, 0.0, 0.0, 0.0, 0.0, 0.0, 0.0, 0.0, 0.0, 0.0, 0.0, 0.0, 0.0, 0.0, 0.0, 0.0, 0.0, 0.0, 0.0, 0.0, 0.0, 0.0, 0.0, 0.0, 0.0, 0.0, 0.0, 0.0, 0.0, 0.0, 0.0, 0.0, 0.0, 0.0, 0.0, 0.0, 0.0, 0.0, 0.0, 0.0, 0.0, 0.0, 0.0, 0.0, 0.0, 0.0, 0.0, 0.0, 0.0, 0.0, 0.0, 0.0, 0.0, 0.0, 0.0, 0.0, 0.0, 0.0, 0.0, 0.0, 0.0, 0.0, 0.0, 0.0, 0.0, 0.0, 0.0, 0.0, 0.0, 0.0, 0.0, 0.0, 0.0, 0.0, 0.0, 0.0, 0.0, 0.0, 0.0, 0.0, 0.0, 0.0, 0.0, 0.0, 0.0, 0.0, 0.0, 0.0, 0.0, 0.0, 0.0, 0.0, 0.0, 0.0, 0.0, 0.0, 0.0, 0.0, 0.0, 0.0, 0.0, 0.0, 0.0, 0.0, 0.0, 0.0, 0.0, 0.0, 0.0, 0.0, 0.0, 0.0, 0.0, 0.0, 0.0, 0.0, 0.0, 0.0, 0.0, 0.0, 0.0, 0.0, 0.0, 0.0, 0.0, 0.0, 0.0, 0.0, 0.375, 0.0, 0.625, 0.0, 0.625, 0.25, 0.375, 0.25, 0.5361, 0.75, 0.5361, 0.6978, 0.5361, 0.5522, 0.5361, 0.5, 0.5361, 0.5, 0.5361, 0.75, 0.625, 0.25, 0.625, 0.0, 0.625, 0.0, 0.625, 0.25, 0.3909, 0.25, 0.4284, 0.25, 0.4284, 0.5, 0.391, 0.5, 0.875, 0.5, 0.8035, 0.5, 0.7861, 0.5, 0.7861, 0.5, 0.875, 0.5, 0.3035, 0.5, 0.375, 0.5, 0.375, 0.75, 0.3035, 0.75, 0.1409, 0.5, 0.1784, 0.5, 0.1784, 0.75, 0.1409, 0.75, 0.4269, 0.8086, 0.5731, 0.8086, 0.5731, 0.9414, 0.4269, 0.9414, 0.2112, 0.5, 0.2693, 0.5, 0.2693, 0.75, 0.2112, 0.75, 0.391, 0.5, 0.4284, 0.5, 0.4284, 0.75, 0.391, 0.75, 0.4612, 0.5, 0.5193, 0.5, 0.5361, 0.5522, 0.5361, 0.6978, 0.5193, 0.75, 0.4612, 0.75, 0.7112, 0.5, 0.7693, 0.5, 0.7693, 0.75, 0.7112, 0.75, 0.4612, 0.25, 0.5193, 0.25, 0.5193, 0.5, 0.4612, 0.5, 0.5361, 0.5, 0.5535, 0.5, 0.625, 0.5, 0.625, 0.5, 0.5361, 0.5, 0.5535, 0.25, 0.625, 0.25, 0.625, 0.5, 0.5535, 0.5, 0.8035, 0.5, 0.875, 0.5, 0.875, 0.75, 0.8035, 0.75, 0.5361, 0.5, 0.5838, 0.5, 0.5822, 0.75, 0.5361, 0.75, 0.625, 0.25, 0.625, 0.0, 0.625, 0.0, 0.625, 0.25, 0.875, 0.5, 0.7861, 0.5, 0.7861, 0.5, 0.8322, 0.5, 0.875, 0.5, 0.5361, 0.5, 0.625, 0.5, 0.625, 0.5, 0.5838, 0.5, 0.5361, 0.5, 0.0, 0.0, 0.0, 0.0, 0.0, 0.0, 0.0, 0.0, 0.0, 0.0, 0.0, 0.0, 0.0, 0.0, 0.0, 0.0, 0.0, 0.0, 0.0, 0.0, 0.0, 0.0, 0.0, 0.0, 0.0, 0.0, 0.0, 0.0, 0.0, 0.0, 0.0, 0.0, 0.0, 0.0, 0.0, 0.0, 0.0, 0.0, 0.0, 0.0, 0.0, 0.0, 0.0, 0.0, 0.0, 0.0, 0.0, 0.0, 0.0, 0.0, 0.0, 0.0, 0.0, 0.0, 0.0, 0.0, 0.0, 0.0, 0.0, 0.0, 0.0, 0.0, 0.0, 0.0, 0.0, 0.0, 0.0, 0.0, 0.0, 0.0, 0.0, 0.0, 0.0, 0.0, 0.0, 0.0, 0.0, 0.0, 0.0, 0.0, 0.0, 0.0, 0.0, 0.0, 0.0, 0.0, 0.0, 0.0, 0.0, 0.0, 0.0, 0.0, 0.0, 0.0, 0.0, 0.0, 0.0, 0.0, 0.0, 0.0, 0.0, 0.0, 0.0, 0.0, 0.0, 0.0, 0.0, 0.0, 0.0, 0.0, 0.0, 0.0, 0.0, 0.0, 0.0, 0.0, 0.0, 0.0, 0.0, 0.0, 0.0, 0.0, 0.0, 0.0, 0.0, 0.0, 0.0, 0.0, 0.0, 0.0, 0.0, 0.0, 0.0, 0.0, 0.0, 0.0, 0.0, 0.0, 0.0, 0.0, 0.0, 0.0, 0.0, 0.0, 0.0, 0.0, 0.0, 0.0, 0.0, 0.0, 0.0, 0.0, 0.0, 0.0, 0.0, 0.0, 0.0, 0.0, 0.0, 0.0, 0.0, 0.0, 0.0, 0.0, 0.0, 0.0, 0.0, 0.0, 0.0, 0.0, 0.0, 0.0, 0.0, 0.0, 0.0, 0.0, 0.0, 0.0, 0.0, 0.0, 0.0, 0.0, 0.0, 0.0, 0.0, 0.0, 0.0, 0.0, 0.0, 0.0, 0.0, 0.0, 0.0, 0.0, 0.0, 0.0, 0.0, 0.0, 0.0, 0.0, 0.0, 0.0, 0.0, 0.0, 0.0, 0.0, 0.0, 0.0, 0.0, 0.0, 0.0, 0.0, 0.0, 0.0, 0.0, 0.0, 0.0, 0.0, 0.0, 0.0, 0.0, 0.0, 0.0, 0.0, 0.0, 0.0, 0.0, 0.0, 0.0, 0.0, 0.0, 0.0, 0.0, 0.0, 0.0, 0.0, 0.0, 0.0, 0.0, 0.0, 0.0, 0.0, 0.0, 0.0, 0.0, 0.0, 0.0, 0.0, 0.0, 0.0, 0.0, 0.0, 0.0, 0.0, 0.0, 0.0, 0.0, 0.0, 0.0, 0.0, 0.0, 0.0, 0.0, 0.0, 0.0, 0.0, 0.0, 0.0, 0.0, 0.0, 0.0, 0.0, 0.0, 0.0, 0.0, 0.0, 0.0, 0.0, 0.0, 0.0, 0.0, 0.0, 0.0, 0.0, 0.0, 0.0, 0.0, 0.0, 0.0, 0.0, 0.0, 0.0, 0.0, 0.0, 0.0, 0.0, 0.0, 0.0, 0.0, 0.0, 0.0, 0.0, 0.0, 0.0, 0.0, 0.0, 0.0, 0.0, 0.0, 0.0, 0.0, 0.0, 0.0, 0.0, 0.0, 0.0, 0.0, 0.0, 0.0, 0.0, 0.0, 0.0, 0.0, 0.0, 0.0, 0.0, 0.0, 0.0, 0.0, 0.0, 0.0, 0.0, 0.0, 0.0, 0.0, 0.0, 0.0, 0.0, 0.0, 0.0, 0.0, 0.0, 0.0, 0.0, 0.0, 0.0, 0.0, 0.0, 0.0, 0.0, 0.0, 0.0, 0.0, 0.0, 0.0, 0.0, 0.0, 0.0, 0.0, 0.0, 0.0, 0.0, 0.0, 0.0, 0.0, 0.0, 0.0, 0.0, 0.0, 0.0, 0.0, 0.0, 0.0, 0.0, 0.0, 0.0, 0.0, 0.0, 0.0, 0.0, 0.0, 0.0, 0.0, 0.0, 0.0, 0.0, 0.0, 0.0, 0.0, 0.0, 0.0, 0.0, 0.0, 0.0, 0.0, 0.0, 0.0, 0.0, 0.0, 0.0, 0.0, 0.0, 0.0, 0.0, 0.0, 0.0, 0.0, 0.0, 0.0, 0.0, 0.0, 0.0, 0.0, 0.0, 0.0, 0.0, 0.0, 0.0, 0.0, 0.0, 0.0, 0.0, 0.0, 0.0, 0.0, 0.0, 0.0, 0.0, 0.0, 0.0, 0.0, 0.0, 0.0, 0.0, 0.0, 0.0, 0.0, 0.0, 0.0, 0.0, 0.0, 0.0, 0.0, 0.0, 0.0, 0.0, 0.0, 0.0, 0.0, 0.0, 0.0, 0.0, 0.0, 0.0, 0.0, 0.0, 0.0, 0.0, 0.0, 0.0, 0.0, 0.0, 0.0, 0.0, 0.0, 0.0, 0.0, 0.0, 0.0, 0.0, 0.0, 0.0, 0.0, 0.0, 0.0, 0.0, 0.0, 0.0, 0.0, 0.0, 0.0, 0.0, 0.0, 0.0, 0.0, 0.0, 0.0, 0.0, 0.0, 0.0, 0.0, 0.0, 0.0, 0.0, 0.0, 0.0, 0.0, 0.0, 0.0, 0.0, 0.0, 0.0, 0.0, 0.0, 0.0, 0.0, 0.0, 0.0, 0.0, 0.0, 0.0, 0.0, 0.0, 0.0, 0.0, 0.0, 0.0, 0.0, 0.0, 0.0, 0.0, 0.0, 0.0, 0.0, 0.0, 0.0, 0.0, 0.0, 0.0, 0.0, 0.0, 0.0, 0.0, 0.0, 0.0, 0.0, 0.0, 0.0, 0.0, 0.0, 0.0, 0.0, 0.0, 0.0, 0.0, 0.0, 0.0, 0.0, 0.0, 0.0, 0.0, 0.0, 0.0, 0.0, 0.0, 0.0, 0.0, 0.0, 0.0, 0.0, 0.0, 0.0, 0.0, 0.0, 0.0, 0.0, 0.0, 0.0, 0.0, 0.0, 0.0, 0.0, 0.0, 0.0, 0.0, 0.0, 0.0, 0.0, 0.0, 0.0, 0.0, 0.0, 0.0, 0.0, 0.0, 0.0, 0.0, 0.0, 0.0, 0.0, 0.0, 0.0, 0.0, 0.0, 0.0, 0.0, 0.0, 0.0, 0.0, 0.0, 0.0, 0.0, 0.0, 0.0, 0.0, 0.0, 0.0, 0.0, 0.0, 0.0, 0.0, 0.0, 0.0, 0.0, 0.0, 0.0, 0.0, 0.0, 0.0, 0.0, 0.0, 0.0, 0.0, 0.0, 0.0, 0.0, 0.0, 0.0, 0.0, 0.0, 0.0, 0.0, 0.0, 0.0, 0.0, 0.0, 0.0, 0.0, 0.0, 0.0, 0.0, 0.0, 0.0, 0.0, 0.0, 0.0, 0.0, 0.0, 0.5361, 0.5, 0.5361, 0.75, 0.5361, 0.75, 0.5361, 0.5, 0.8322, 0.5, 0.7861, 0.5, 0.7861, 0.5, 0.5361, 0.5, 0.5838, 0.5, 0.5361, 0.5, 0.5361, 0.75, 0.5361, 0.5, 0.5361, 0.5, 0.5361, 0.75, 0.5822, 0.75, 0.5838, 0.5, 0.625, 0.5, 0.625, 0.75, 0.5193, 0.5, 0.553, 0.5067, 0.5361, 0.5, 0.5361, 0.5522, 0.8035, 0.5, 0.7861, 0.5, 0.7861, 0.5, 0.7861, 0.5, 0.4269, 0.8086, 0.4269, 0.9414, 0.375, 0.9983, 0.375, 0.7558, 0.5731, 0.8086, 0.4269, 0.8086, 0.375, 0.75, 0.6066, 0.75, 0.4269, 0.9414, 0.5731, 0.9414, 0.6066, 1.0, 0.375, 1.0, 0.5731, 0.9414, 0.5731, 0.8086, 0.625, 0.7558, 0.625, 0.9983, 0.7112, 0.5, 0.7112, 0.75, 0.6784, 0.75, 0.6784, 0.5, 0.2112, 0.5, 0.2112, 0.75, 0.1784, 0.75, 0.1784, 0.5, 0.4612, 0.5, 0.4612, 0.75, 0.4284, 0.75, 0.4284, 0.5, 0.4612, 0.25, 0.4612, 0.5, 0.4284, 0.5, 0.4284, 0.25, 0.8035, 0.5, 0.8035, 0.75, 0.7693, 0.75, 0.7693, 0.5, 0.3035, 0.5, 0.3035, 0.75, 0.2693, 0.75, 0.2693, 0.5, 0.5535, 0.25, 0.5535, 0.5, 0.5193, 0.5, 0.5193, 0.25, 0.641, 0.5, 0.6784, 0.5, 0.6784, 0.75, 0.6409, 0.75])
me_c_rculo_002.materials.append(mat_elasticos)
me_c_rculo_002.materials.append(mat_material)
me_c_rculo_002.materials.append(mat_metal)
me_c_rculo_002.use_remesh_preserve_volume = False
me_c_rculo_002.use_remesh_preserve_attributes = False
me_c_rculo_002.use_mirror_vertex_groups = False
me_c_rculo_002.update()

# ---- objects
ob_arpao_da_sinper = bpy.data.objects.new('ARPAO DA SINPER', me_c_rculo)
ob_sniper_da_pp = bpy.data.objects.new('SNIPER DA PP', me_c_rculo_002)

# ---- transforms, parenting, visibility, modifiers, constraints
ob_arpao_da_sinper.location = (-0.09538, 0.01997, 1.31)
ob_arpao_da_sinper.rotation_euler = (1.55, 1.244, 1.465)
ob_arpao_da_sinper.scale = (0.08591, 0.08591, 0.08591)
ob_arpao_da_sinper.lineart.crease_threshold = 0.0
ob_sniper_da_pp.location = (9.463, 0.2474, 1.407)
ob_sniper_da_pp.rotation_euler = (-1.571, 4.304, -1.571)
ob_sniper_da_pp.scale = (0.04067, 0.04067, 0.04067)
ob_sniper_da_pp.lineart.crease_threshold = 0.0

# ---- collection membership
col_collection.objects.link(ob_arpao_da_sinper)
col_collection.objects.link(ob_sniper_da_pp)

# ---- scene / render settings (as saved in the file)
scene.frame_start = 1; scene.frame_end = 250; scene.frame_set(1)
scene.render.engine = 'BLENDER_EEVEE_NEXT'
scene.cycles.use_denoising = False
scene.cycles.samples = 128
scene.cycles.sampling_pattern = 'TABULATED_SOBOL'
scene.cycles.use_adaptive_sampling = False
scene.cycles.use_light_tree = False
scene.eevee.use_gtao = True
scene.eevee.use_raytracing = True
scene.view_settings.view_transform = 'Filmic'
bpy.context.view_layer.update()

# ---- added for rendering (the .blend has no active camera and no usable light): camera, sun
cam_auto = bpy.data.cameras.new('AutoCamera')
cam_auto.lens = 50.0
cam_auto.sensor_width = 36.0
cam_auto.clip_end = 1000.0
ob_auto_camera = bpy.data.objects.new('AutoCamera', cam_auto)
scene.collection.objects.link(ob_auto_camera)
ob_auto_camera.location = (21.1447, -16.9202, 11.771)
ob_auto_camera.rotation_euler = (1.09748, -7.21219e-08, 0.694738)
scene.camera = ob_auto_camera
light_auto_sun = bpy.data.lights.new('AutoSun', 'SUN')
light_auto_sun.energy = 3.0
light_auto_sun.angle = 0.0523599
ob_auto_sun = bpy.data.objects.new('AutoSun', light_auto_sun)
scene.collection.objects.link(ob_auto_sun)
ob_auto_sun.rotation_euler = (0.872665, 0.174533, 0.523599)
bpy.context.view_layer.update()
